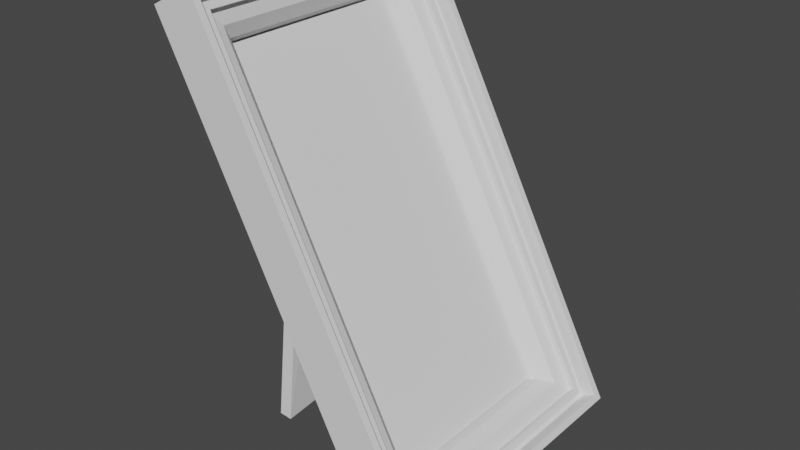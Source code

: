 # Source: frame.blend  (saved by Blender 2.93.21; exported with 4.5.12 LTS)
import bpy
from mathutils import Matrix  # noqa: F401  (used for matrix-valued properties, if any)

bpy.ops.wm.read_factory_settings(use_empty=True)
scene = bpy.context.scene
scene.name = 'Scene'

# ---- collections
col_collection = bpy.data.collections.new('Collection'); scene.collection.children.link(col_collection)

# ---- world
world_world = bpy.data.worlds.new('World'); scene.world = world_world
world_world.use_nodes = True; world_world.node_tree.nodes.clear()
_N = world_world.node_tree.nodes; _L = world_world.node_tree.links
n0 = _N.new('ShaderNodeOutputWorld'); n0.name = 'World Output'; n0.location = (300, 300)
n1 = _N.new('ShaderNodeBackground'); n1.name = 'Background'; n1.location = (10, 300)
n1.inputs[0].default_value = (0.05088, 0.05088, 0.05088, 1.0)
_L.new(n1.outputs[0], n0.inputs[0])
n0.is_active_output = True
world_world.color = (0.05088, 0.05088, 0.05088)
world_world.use_sun_shadow = False
world_world.sun_shadow_jitter_overblur = 0.0

# ---- meshes
me_plane = bpy.data.meshes.new('Plane')
me_plane.from_pydata([(-0.8787, -1.583, -0.06633), (0.8787, -1.583, -0.06633), (-0.8787, 1.583, -0.06633), (0.8787, 1.583, -0.06633), (-0.6682, 1.373, 0.0), (-0.6682, -1.373, 0.0), (0.6682, -1.373, 0.0), (0.6682, 1.373, 0.0), (-0.9527, 1.657, 0.1545), (-0.9527, -1.657, 0.1545), (0.9527, -1.657, 0.1545), (0.9527, 1.657, 0.1545), (-0.6682, 1.373, -0.03631), (-0.9062, 1.611, 0.1545), (-0.6937, 1.398, 0.05907), (-0.7636, 1.468, 0.1289), (-0.9062, -1.611, 0.1545), (-0.6682, -1.373, -0.03631), (-0.7636, -1.468, 0.1289), (-0.6937, -1.398, 0.05907), (0.9062, -1.611, 0.1545), (0.6682, -1.373, -0.03631), (0.7636, -1.468, 0.1289), (0.6937, -1.398, 0.05907), (0.9062, 1.611, 0.1545), (0.6682, 1.373, -0.03631), (0.7636, 1.468, 0.1289), (0.6937, 1.398, 0.05907), (-1.0, 1.705, -0.06633), (-1.0, -1.705, -0.06633), (1.0, -1.705, -0.06633), (1.0, 1.705, -0.06633), (-0.8787, 1.583, -0.1285), (-0.8787, -1.583, -0.1285), (0.8787, -1.583, -0.1285), (0.8787, 1.583, -0.1285), (-1.0, 1.705, 0.1545), (-1.0, -1.705, 0.1545), (1.0, -1.705, 0.1545), (1.0, 1.705, 0.1545), (-0.859, 1.563, 0.1545), (-0.859, -1.563, 0.1545), (0.859, -1.563, 0.1545), (0.859, 1.563, 0.1545), (-1.0, 1.705, 0.2641), (-1.0, -1.705, 0.2641), (1.0, -1.705, 0.2641), (1.0, 1.705, 0.2641), (-0.9527, 1.657, 0.2641), (-0.9527, -1.657, 0.2641), (0.9527, -1.657, 0.2641), (0.9527, 1.657, 0.2641), (-0.859, 1.563, 0.1914), (-0.859, -1.563, 0.1914), (0.859, -1.563, 0.1914), (0.859, 1.563, 0.1914), (-0.9062, 1.611, 0.1914), (-0.9062, -1.611, 0.1914), (0.9062, -1.611, 0.1914), (0.9062, 1.611, 0.1914)], [], [(5, 6, 7, 4), (7, 6, 21, 25), (20, 16, 9, 10), (29, 30, 38, 37), (31, 28, 36, 39), (4, 7, 25, 12), (6, 5, 17, 21), (16, 13, 8, 9), (30, 31, 39, 38), (28, 29, 37, 36), (24, 20, 10, 11), (13, 24, 11, 8), (40, 41, 18, 15), (15, 18, 19, 14), (14, 19, 17, 12), (41, 42, 22, 18), (18, 22, 23, 19), (19, 23, 21, 17), (42, 43, 26, 22), (22, 26, 27, 23), (23, 27, 25, 21), (43, 40, 15, 26), (26, 15, 14, 27), (27, 14, 12, 25), (5, 4, 12, 17), (2, 3, 35, 32), (2, 0, 29, 28), (0, 1, 30, 29), (1, 3, 31, 30), (3, 2, 28, 31), (32, 35, 34, 33), (1, 0, 33, 34), (3, 1, 34, 35), (0, 2, 32, 33), (11, 10, 50, 51), (36, 37, 45, 44), (38, 39, 47, 46), (10, 9, 49, 50), (42, 41, 53, 54), (41, 40, 52, 53), (13, 16, 57, 56), (20, 24, 59, 58), (49, 48, 44, 45), (50, 49, 45, 46), (51, 50, 46, 47), (48, 51, 47, 44), (39, 36, 44, 47), (9, 8, 48, 49), (37, 38, 46, 45), (8, 11, 51, 48), (56, 57, 53, 52), (57, 58, 54, 53), (58, 59, 55, 54), (59, 56, 52, 55), (43, 42, 54, 55), (24, 13, 56, 59), (16, 20, 58, 57), (40, 43, 55, 52)])
_uv = me_plane.uv_layers.new(name='UVMap')
_uv.uv.foreach_set('vector', [0.9298, 0.7882, 0.756, 0.7882, 0.756, 0.4311, 0.9298, 0.4311, 0.9905, 0.7882, 0.9905, 0.4311, 0.9952, 0.4311, 0.9952, 0.7882, 0.5263, 0.4251, 0.7621, 0.4251, 0.7681, 0.4311, 0.5203, 0.4311, 0.8111, 0.0, 0.8111, 0.2601, 0.7824, 0.2601, 0.7824, 0.0, 0.854, 0.0, 0.854, 0.2601, 0.8253, 0.2601, 0.8253, 0.0, 0.9263, 0.4217, 0.9263, 0.2478, 0.931, 0.2478, 0.931, 0.4217, 0.931, 0.4217, 0.931, 0.2478, 0.9357, 0.2478, 0.9357, 0.4217, 0.7621, 0.4251, 0.7621, 0.00605, 0.7681, 0.0, 0.7681, 0.4311, 0.9728, 0.4311, 0.9728, 0.8745, 0.9441, 0.8745, 0.9441, 0.4311, 0.495, 0.4434, 0.495, 0.8868, 0.4663, 0.8868, 0.4663, 0.4434, 0.5263, 0.00605, 0.5263, 0.4251, 0.5203, 0.4311, 0.5203, 0.0, 0.7621, 0.00605, 0.5263, 0.00605, 0.5203, 0.0, 0.7681, 0.0, 0.452, 0.4434, 0.452, 0.8501, 0.4396, 0.8377, 0.4396, 0.4558, 0.8759, 0.0, 0.8759, 0.3819, 0.8665, 0.3728, 0.8665, 0.009082, 0.8665, 0.009082, 0.8665, 0.3728, 0.854, 0.3695, 0.854, 0.01241, 0.452, 0.8501, 0.2286, 0.8501, 0.241, 0.8377, 0.4396, 0.8377, 0.9263, 0.0, 0.9263, 0.1986, 0.9169, 0.1896, 0.9169, 0.009082, 0.9169, 0.009082, 0.9169, 0.1896, 0.9044, 0.1862, 0.9044, 0.01241, 0.2286, 0.8501, 0.2286, 0.4434, 0.241, 0.4558, 0.241, 0.8377, 0.5169, 0.4434, 0.5169, 0.8253, 0.5075, 0.8162, 0.5075, 0.4525, 0.5075, 0.4525, 0.5075, 0.8162, 0.495, 0.8129, 0.495, 0.4558, 0.2286, 0.4434, 0.452, 0.4434, 0.4396, 0.4558, 0.241, 0.4558, 0.9263, 0.1986, 0.9263, 0.3973, 0.9169, 0.3882, 0.9169, 0.2077, 0.9169, 0.2077, 0.9169, 0.3882, 0.9044, 0.3849, 0.9044, 0.211, 0.9886, 0.3571, 0.9886, 0.0, 0.9933, 0.0, 0.9933, 0.3571, 0.9805, 0.2286, 0.9805, 0.0, 0.9886, 0.0, 0.9886, 0.2286, 0.2759, 0.01578, 0.2759, 0.4276, 0.2601, 0.4434, 0.2601, 0.0, 0.2759, 0.4276, 0.5045, 0.4276, 0.5203, 0.4434, 0.2601, 0.4434, 0.5045, 0.4276, 0.5045, 0.01578, 0.5203, 0.0, 0.5203, 0.4434, 0.5045, 0.01578, 0.2759, 0.01578, 0.2601, 0.0, 0.5203, 0.0, 5.96e-08, 0.4434, 0.2286, 0.4434, 0.2286, 0.8553, 0.0, 0.8553, 0.9824, 0.6597, 0.9824, 0.4311, 0.9905, 0.4311, 0.9905, 0.6597, 0.9709, 0.0, 0.9709, 0.4119, 0.9629, 0.4119, 0.9629, 0.0, 0.9629, 0.0, 0.9629, 0.4119, 0.9548, 0.4119, 0.9548, 0.0, 0.8901, 0.0, 0.8901, 0.4311, 0.8759, 0.4311, 0.8759, 0.0, 0.4663, 0.4434, 0.4663, 0.8868, 0.452, 0.8868, 0.452, 0.4434, 0.9441, 0.4311, 0.9441, 0.8745, 0.9298, 0.8745, 0.9298, 0.4311, 0.9263, 0.2478, 0.9263, 0.0, 0.9405, 0.0, 0.9405, 0.2478, 1.0, 0.6546, 1.0, 0.878, 0.9952, 0.878, 0.9952, 0.6546, 0.9805, 0.0, 0.9805, 0.4067, 0.9757, 0.4067, 0.9757, 0.0, 0.9757, 0.0, 0.9757, 0.419, 0.9709, 0.419, 0.9709, 0.0, 0.9776, 0.4311, 0.9776, 0.8501, 0.9728, 0.8501, 0.9728, 0.4311, 0.254, 0.4373, 0.254, 0.006148, 0.2601, 0.0, 0.2601, 0.4434, 0.006148, 0.4373, 0.254, 0.4373, 0.2601, 0.4434, 0.0, 0.4434, 0.006148, 0.006148, 0.006148, 0.4373, 0.0, 0.4434, 0.0, 0.0, 0.254, 0.006148, 0.006148, 0.006148, 0.0, 0.0, 0.2601, 0.0, 0.8253, 0.0, 0.8253, 0.2601, 0.8111, 0.2601, 0.8111, 0.0, 0.9044, 0.0, 0.9044, 0.4311, 0.8901, 0.4311, 0.8901, 0.0, 0.7824, 0.0, 0.7824, 0.2601, 0.7681, 0.2601, 0.7681, 0.0, 0.9405, 0.2478, 0.9405, 0.0, 0.9548, 0.0, 0.9548, 0.2478, 0.756, 0.4311, 0.756, 0.8501, 0.7499, 0.844, 0.7499, 0.4373, 0.756, 0.8501, 0.5203, 0.8501, 0.5264, 0.844, 0.7499, 0.844, 0.5203, 0.8501, 0.5203, 0.4311, 0.5264, 0.4373, 0.5264, 0.844, 0.5203, 0.4311, 0.756, 0.4311, 0.7499, 0.4373, 0.5264, 0.4373, 0.9824, 0.4311, 0.9824, 0.8378, 0.9776, 0.8378, 0.9776, 0.4311, 0.9982, 0.0, 0.9982, 0.2357, 0.9933, 0.2357, 0.9933, 0.0, 0.9872, 0.6597, 0.9872, 0.8954, 0.9824, 0.8954, 0.9824, 0.6597, 1.0, 0.4311, 1.0, 0.6546, 0.9952, 0.6546, 0.9952, 0.4311])
me_plane.use_remesh_fix_poles = True
me_plane.use_remesh_preserve_attributes = False
me_plane.update()
me_plane_001 = bpy.data.meshes.new('Plane.001')
me_plane_001.from_pydata([(-0.3813, -1.32, 0.02306), (0.3586, -1.303, 0.0218), (-0.2808, 1.0, 0.0), (0.2808, 1.0, 0.0), (9.984e-10, -1.309, -0.02278), (9.984e-10, 0.9984, -0.02278), (-0.2808, 1.0, 0.09408), (-0.3813, -1.32, 0.1171), (0.0, -1.308, 0.09408), (0.3586, -1.303, 0.1159), (0.2808, 1.0, 0.09408), (0.0, 1.0, 0.09408)], [], [(4, 5, 3, 1), (0, 2, 5, 4), (8, 9, 10, 11), (7, 8, 11, 6), (0, 4, 8, 7), (1, 3, 10, 9), (2, 0, 7, 6), (3, 5, 11, 10), (5, 2, 6, 11), (4, 1, 9, 8)])
_uv = me_plane_001.uv_layers.new(name='UVMap')
_uv.uv.foreach_set('vector', [0.5, 0.0, 0.5, 1.0, 1.0, 1.0, 1.0, 0.0, 0.0, 0.0, 0.0, 1.0, 0.5, 1.0, 0.5, 0.0, 0.5, 0.0, 1.0, 0.0, 1.0, 1.0, 0.5, 1.0, 0.0, 0.0, 0.5, 0.0, 0.5, 1.0, 0.0, 1.0, 0.0, 0.0, 0.5, 0.0, 0.5, 0.0, 0.0, 0.0, 1.0, 0.0, 1.0, 1.0, 1.0, 1.0, 1.0, 0.0, 0.0, 1.0, 0.0, 0.0, 0.0, 0.0, 0.0, 1.0, 1.0, 1.0, 0.5, 1.0, 0.5, 1.0, 1.0, 1.0, 0.5, 1.0, 0.0, 1.0, 0.0, 1.0, 0.5, 1.0, 0.5, 0.0, 1.0, 0.0, 1.0, 0.0, 0.5, 0.0])
me_plane_001.use_remesh_fix_poles = True
me_plane_001.use_remesh_preserve_attributes = False
me_plane_001.update()

# ---- objects
ob_plane = bpy.data.objects.new('Plane', me_plane)
ob_plane_001 = bpy.data.objects.new('Plane.001', me_plane_001)

# ---- transforms, parenting, visibility, modifiers, constraints
ob_plane.location = (0.06847, -0.1705, 1.552)
ob_plane.rotation_euler = (1.087, -1.838e-08, 1.571)
ob_plane_001.location = (-0.5464, -0.1888, 1.342)
ob_plane_001.rotation_euler = (1.643, -1.838e-08, 1.571)

# ---- collection membership
col_collection.objects.link(ob_plane)
col_collection.objects.link(ob_plane_001)

# ---- scene / render settings (as saved in the file)
scene.frame_start = 1; scene.frame_end = 250; scene.frame_set(1)
scene.render.engine = 'BLENDER_EEVEE_NEXT'
scene.cycles.use_denoising = False
scene.cycles.samples = 128
scene.cycles.sampling_pattern = 'TABULATED_SOBOL'
scene.cycles.use_adaptive_sampling = False
scene.cycles.use_light_tree = False
scene.view_settings.view_transform = 'Filmic'
bpy.context.view_layer.update()

# ---- added for rendering (the .blend has no active camera and no usable light): camera, sun
cam_auto = bpy.data.cameras.new('AutoCamera')
cam_auto.lens = 50.0
cam_auto.sensor_width = 36.0
cam_auto.clip_end = 1000.0
ob_auto_camera = bpy.data.objects.new('AutoCamera', cam_auto)
scene.collection.objects.link(ob_auto_camera)
ob_auto_camera.location = (4.05153, -4.87816, 4.72147)
ob_auto_camera.rotation_euler = (1.09748, -7.21219e-08, 0.694738)
scene.camera = ob_auto_camera
light_auto_sun = bpy.data.lights.new('AutoSun', 'SUN')
light_auto_sun.energy = 3.0
light_auto_sun.angle = 0.0523599
ob_auto_sun = bpy.data.objects.new('AutoSun', light_auto_sun)
scene.collection.objects.link(ob_auto_sun)
ob_auto_sun.rotation_euler = (0.872665, 0.174533, 0.523599)
bpy.context.view_layer.update()
